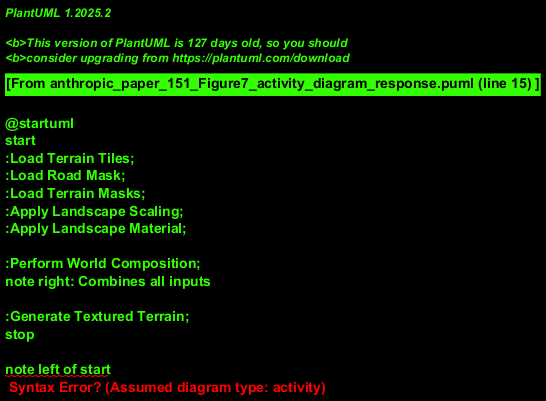

The diagram above was rendered by PlantUML. Its source (embedded in the PNG):
@startuml
start
:Load Terrain Tiles;
:Load Road Mask;
:Load Terrain Masks;
:Apply Landscape Scaling;
:Apply Landscape Material;

:Perform World Composition;
note right: Combines all inputs

:Generate Textured Terrain;
stop

note left of start
  Assuming sequential processing
  flow for terrain generation
end note
@enduml